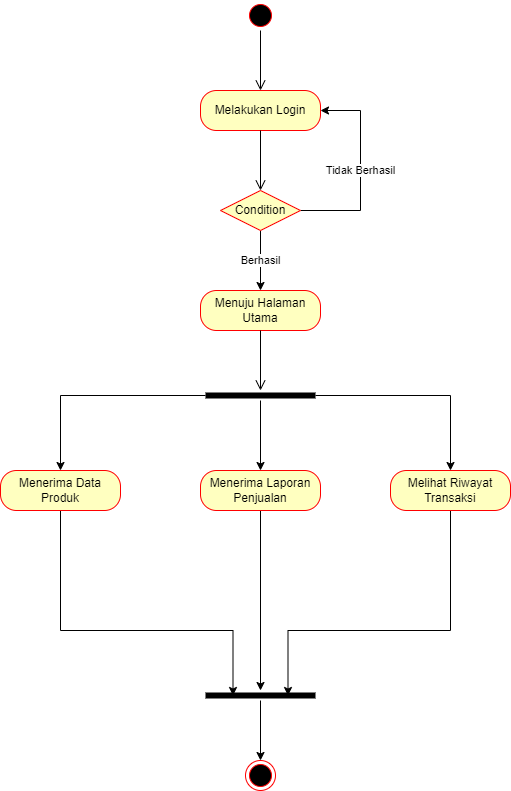

The diagram above was exported from draw.io. Its source (the exported page's mxGraphModel, read from the mxfile embedded in the PNG):
<mxGraphModel dx="1036" dy="606" grid="1" gridSize="10" guides="1" tooltips="1" connect="1" arrows="1" fold="1" page="1" pageScale="1" pageWidth="1700" pageHeight="1100" math="0" shadow="0">
  <root>
    <mxCell id="0" />
    <mxCell id="1" parent="0" />
    <mxCell id="fG3iiI5bpNkr1fMmJPDb-1" value="" style="ellipse;html=1;shape=startState;fillColor=#000000;strokeColor=#ff0000;strokeWidth=1;fontSize=12;spacingTop=0;" parent="1" vertex="1">
      <mxGeometry x="835" y="50" width="30" height="30" as="geometry" />
    </mxCell>
    <mxCell id="fG3iiI5bpNkr1fMmJPDb-2" value="" style="edgeStyle=orthogonalEdgeStyle;html=1;verticalAlign=bottom;endArrow=open;endSize=8;strokeColor=#000000;rounded=0;" parent="1" source="fG3iiI5bpNkr1fMmJPDb-1" edge="1">
      <mxGeometry relative="1" as="geometry">
        <mxPoint x="850" y="140" as="targetPoint" />
      </mxGeometry>
    </mxCell>
    <mxCell id="fG3iiI5bpNkr1fMmJPDb-3" value="Melakukan Login" style="rounded=1;whiteSpace=wrap;html=1;arcSize=40;fontColor=#000000;fillColor=#ffffc0;strokeColor=#ff0000;" parent="1" vertex="1">
      <mxGeometry x="790" y="140" width="120" height="40" as="geometry" />
    </mxCell>
    <mxCell id="fG3iiI5bpNkr1fMmJPDb-4" value="" style="edgeStyle=orthogonalEdgeStyle;html=1;verticalAlign=bottom;endArrow=open;endSize=8;strokeColor=#000000;rounded=0;" parent="1" source="fG3iiI5bpNkr1fMmJPDb-3" edge="1">
      <mxGeometry relative="1" as="geometry">
        <mxPoint x="850" y="240" as="targetPoint" />
      </mxGeometry>
    </mxCell>
    <mxCell id="AvrgH_ynZ4u3ACIjMEJD-1" value="Tidak Berhasil" style="edgeStyle=orthogonalEdgeStyle;rounded=0;orthogonalLoop=1;jettySize=auto;html=1;entryX=1;entryY=0.5;entryDx=0;entryDy=0;" edge="1" parent="1" source="fG3iiI5bpNkr1fMmJPDb-5" target="fG3iiI5bpNkr1fMmJPDb-3">
      <mxGeometry relative="1" as="geometry">
        <Array as="points">
          <mxPoint x="950" y="260" />
          <mxPoint x="950" y="160" />
        </Array>
      </mxGeometry>
    </mxCell>
    <mxCell id="AvrgH_ynZ4u3ACIjMEJD-2" value="Berhasil" style="edgeStyle=orthogonalEdgeStyle;rounded=0;orthogonalLoop=1;jettySize=auto;html=1;entryX=0.5;entryY=0;entryDx=0;entryDy=0;" edge="1" parent="1" source="fG3iiI5bpNkr1fMmJPDb-5" target="fG3iiI5bpNkr1fMmJPDb-8">
      <mxGeometry relative="1" as="geometry" />
    </mxCell>
    <mxCell id="fG3iiI5bpNkr1fMmJPDb-5" value="Condition" style="rhombus;whiteSpace=wrap;html=1;fillColor=#ffffc0;strokeColor=#ff0000;" parent="1" vertex="1">
      <mxGeometry x="810" y="240" width="80" height="40" as="geometry" />
    </mxCell>
    <mxCell id="fG3iiI5bpNkr1fMmJPDb-8" value="Menuju Halaman Utama" style="rounded=1;whiteSpace=wrap;html=1;arcSize=40;fontColor=#000000;fillColor=#ffffc0;strokeColor=#ff0000;" parent="1" vertex="1">
      <mxGeometry x="790" y="340" width="120" height="40" as="geometry" />
    </mxCell>
    <mxCell id="fG3iiI5bpNkr1fMmJPDb-9" value="" style="edgeStyle=orthogonalEdgeStyle;html=1;verticalAlign=bottom;endArrow=open;endSize=8;strokeColor=#000000;rounded=0;" parent="1" source="fG3iiI5bpNkr1fMmJPDb-8" edge="1">
      <mxGeometry relative="1" as="geometry">
        <mxPoint x="850" y="440" as="targetPoint" />
      </mxGeometry>
    </mxCell>
    <mxCell id="fG3iiI5bpNkr1fMmJPDb-19" style="edgeStyle=orthogonalEdgeStyle;rounded=0;orthogonalLoop=1;jettySize=auto;html=1;entryX=0.5;entryY=0;entryDx=0;entryDy=0;strokeColor=#000000;" parent="1" source="fG3iiI5bpNkr1fMmJPDb-11" target="fG3iiI5bpNkr1fMmJPDb-13" edge="1">
      <mxGeometry relative="1" as="geometry" />
    </mxCell>
    <mxCell id="fG3iiI5bpNkr1fMmJPDb-20" style="edgeStyle=orthogonalEdgeStyle;rounded=0;orthogonalLoop=1;jettySize=auto;html=1;entryX=0.5;entryY=0;entryDx=0;entryDy=0;strokeColor=#000000;" parent="1" source="fG3iiI5bpNkr1fMmJPDb-11" target="fG3iiI5bpNkr1fMmJPDb-15" edge="1">
      <mxGeometry relative="1" as="geometry" />
    </mxCell>
    <mxCell id="fG3iiI5bpNkr1fMmJPDb-21" style="edgeStyle=orthogonalEdgeStyle;rounded=0;orthogonalLoop=1;jettySize=auto;html=1;entryX=0.5;entryY=0;entryDx=0;entryDy=0;strokeColor=#000000;" parent="1" source="fG3iiI5bpNkr1fMmJPDb-11" target="fG3iiI5bpNkr1fMmJPDb-17" edge="1">
      <mxGeometry relative="1" as="geometry" />
    </mxCell>
    <mxCell id="fG3iiI5bpNkr1fMmJPDb-11" value="" style="shape=line;html=1;strokeWidth=6;strokeColor=#000000;" parent="1" vertex="1">
      <mxGeometry x="795" y="440" width="110" height="10" as="geometry" />
    </mxCell>
    <mxCell id="fG3iiI5bpNkr1fMmJPDb-23" style="edgeStyle=orthogonalEdgeStyle;rounded=0;orthogonalLoop=1;jettySize=auto;html=1;entryX=0.25;entryY=0.5;entryDx=0;entryDy=0;entryPerimeter=0;strokeColor=#000000;" parent="1" source="fG3iiI5bpNkr1fMmJPDb-13" target="fG3iiI5bpNkr1fMmJPDb-22" edge="1">
      <mxGeometry relative="1" as="geometry">
        <Array as="points">
          <mxPoint x="650" y="680" />
          <mxPoint x="822" y="680" />
        </Array>
      </mxGeometry>
    </mxCell>
    <mxCell id="fG3iiI5bpNkr1fMmJPDb-13" value="Menerima Data Produk" style="rounded=1;whiteSpace=wrap;html=1;arcSize=40;fontColor=#000000;fillColor=#ffffc0;strokeColor=#ff0000;" parent="1" vertex="1">
      <mxGeometry x="590" y="520" width="120" height="40" as="geometry" />
    </mxCell>
    <mxCell id="fG3iiI5bpNkr1fMmJPDb-25" style="edgeStyle=orthogonalEdgeStyle;rounded=0;orthogonalLoop=1;jettySize=auto;html=1;strokeColor=#000000;" parent="1" source="fG3iiI5bpNkr1fMmJPDb-15" target="fG3iiI5bpNkr1fMmJPDb-22" edge="1">
      <mxGeometry relative="1" as="geometry" />
    </mxCell>
    <mxCell id="fG3iiI5bpNkr1fMmJPDb-15" value="Menerima Laporan Penjualan" style="rounded=1;whiteSpace=wrap;html=1;arcSize=40;fontColor=#000000;fillColor=#ffffc0;strokeColor=#ff0000;" parent="1" vertex="1">
      <mxGeometry x="790" y="520" width="120" height="40" as="geometry" />
    </mxCell>
    <mxCell id="fG3iiI5bpNkr1fMmJPDb-24" style="edgeStyle=orthogonalEdgeStyle;rounded=0;orthogonalLoop=1;jettySize=auto;html=1;entryX=0.75;entryY=0.5;entryDx=0;entryDy=0;entryPerimeter=0;strokeColor=#000000;" parent="1" source="fG3iiI5bpNkr1fMmJPDb-17" target="fG3iiI5bpNkr1fMmJPDb-22" edge="1">
      <mxGeometry relative="1" as="geometry">
        <Array as="points">
          <mxPoint x="1040" y="680" />
          <mxPoint x="878" y="680" />
        </Array>
      </mxGeometry>
    </mxCell>
    <mxCell id="fG3iiI5bpNkr1fMmJPDb-17" value="Melihat Riwayat Transaksi" style="rounded=1;whiteSpace=wrap;html=1;arcSize=40;fontColor=#000000;fillColor=#ffffc0;strokeColor=#ff0000;" parent="1" vertex="1">
      <mxGeometry x="980" y="520" width="120" height="40" as="geometry" />
    </mxCell>
    <mxCell id="fG3iiI5bpNkr1fMmJPDb-27" style="edgeStyle=orthogonalEdgeStyle;rounded=0;orthogonalLoop=1;jettySize=auto;html=1;entryX=0.5;entryY=0;entryDx=0;entryDy=0;strokeColor=#000000;" parent="1" source="fG3iiI5bpNkr1fMmJPDb-22" target="fG3iiI5bpNkr1fMmJPDb-26" edge="1">
      <mxGeometry relative="1" as="geometry" />
    </mxCell>
    <mxCell id="fG3iiI5bpNkr1fMmJPDb-22" value="" style="shape=line;html=1;strokeWidth=6;strokeColor=#000000;" parent="1" vertex="1">
      <mxGeometry x="795" y="740" width="110" height="10" as="geometry" />
    </mxCell>
    <mxCell id="fG3iiI5bpNkr1fMmJPDb-26" value="" style="ellipse;html=1;shape=endState;fillColor=#000000;strokeColor=#ff0000;" parent="1" vertex="1">
      <mxGeometry x="835" y="810" width="30" height="30" as="geometry" />
    </mxCell>
  </root>
</mxGraphModel>